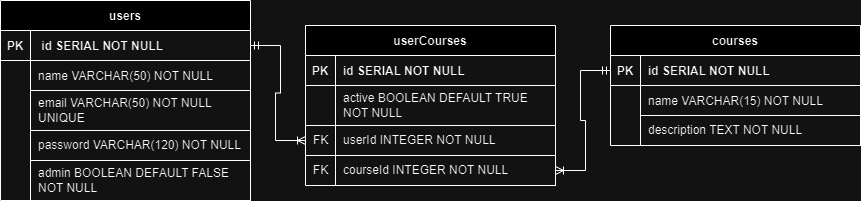

The diagram above was exported from draw.io. Its source (the exported page's mxGraphModel, read from the mxfile embedded in the PNG):
<mxGraphModel dx="880" dy="470" grid="1" gridSize="10" guides="1" tooltips="1" connect="1" arrows="1" fold="1" page="1" pageScale="1" pageWidth="850" pageHeight="1100" math="0" shadow="0" extFonts="Permanent Marker^https://fonts.googleapis.com/css?family=Permanent+Marker">
  <root>
    <mxCell id="0" />
    <mxCell id="1" parent="0" />
    <mxCell id="C-vyLk0tnHw3VtMMgP7b-2" value="courses" style="shape=table;startSize=30;container=1;collapsible=1;childLayout=tableLayout;fixedRows=1;rowLines=0;fontStyle=1;align=center;resizeLast=1;" parent="1" vertex="1">
      <mxGeometry x="750" y="185" width="250" height="120" as="geometry" />
    </mxCell>
    <mxCell id="C-vyLk0tnHw3VtMMgP7b-3" value="" style="shape=partialRectangle;collapsible=0;dropTarget=0;pointerEvents=0;fillColor=none;points=[[0,0.5],[1,0.5]];portConstraint=eastwest;top=0;left=0;right=0;bottom=1;" parent="C-vyLk0tnHw3VtMMgP7b-2" vertex="1">
      <mxGeometry y="30" width="250" height="30" as="geometry" />
    </mxCell>
    <mxCell id="C-vyLk0tnHw3VtMMgP7b-4" value="PK" style="shape=partialRectangle;overflow=hidden;connectable=0;fillColor=none;top=0;left=0;bottom=0;right=0;fontStyle=1;" parent="C-vyLk0tnHw3VtMMgP7b-3" vertex="1">
      <mxGeometry width="30" height="30" as="geometry">
        <mxRectangle width="30" height="30" as="alternateBounds" />
      </mxGeometry>
    </mxCell>
    <mxCell id="C-vyLk0tnHw3VtMMgP7b-5" value="id SERIAL NOT NULL" style="shape=partialRectangle;overflow=hidden;connectable=0;fillColor=none;top=0;left=0;bottom=0;right=0;align=left;spacingLeft=6;fontStyle=1;" parent="C-vyLk0tnHw3VtMMgP7b-3" vertex="1">
      <mxGeometry x="30" width="220" height="30" as="geometry">
        <mxRectangle width="220" height="30" as="alternateBounds" />
      </mxGeometry>
    </mxCell>
    <mxCell id="C-vyLk0tnHw3VtMMgP7b-6" value="" style="shape=partialRectangle;collapsible=0;dropTarget=0;pointerEvents=0;fillColor=none;points=[[0,0.5],[1,0.5]];portConstraint=eastwest;top=0;left=0;right=0;bottom=0;" parent="C-vyLk0tnHw3VtMMgP7b-2" vertex="1">
      <mxGeometry y="60" width="250" height="30" as="geometry" />
    </mxCell>
    <mxCell id="C-vyLk0tnHw3VtMMgP7b-7" value="" style="shape=partialRectangle;overflow=hidden;connectable=0;fillColor=none;top=0;left=0;bottom=0;right=0;" parent="C-vyLk0tnHw3VtMMgP7b-6" vertex="1">
      <mxGeometry width="30" height="30" as="geometry">
        <mxRectangle width="30" height="30" as="alternateBounds" />
      </mxGeometry>
    </mxCell>
    <mxCell id="C-vyLk0tnHw3VtMMgP7b-8" value="" style="shape=partialRectangle;overflow=hidden;connectable=0;fillColor=none;top=0;left=0;bottom=0;right=0;align=left;spacingLeft=6;" parent="C-vyLk0tnHw3VtMMgP7b-6" vertex="1">
      <mxGeometry x="30" width="220" height="30" as="geometry">
        <mxRectangle width="220" height="30" as="alternateBounds" />
      </mxGeometry>
    </mxCell>
    <mxCell id="C-vyLk0tnHw3VtMMgP7b-9" value="" style="shape=partialRectangle;collapsible=0;dropTarget=0;pointerEvents=0;fillColor=none;points=[[0,0.5],[1,0.5]];portConstraint=eastwest;top=0;left=0;right=0;bottom=0;" parent="C-vyLk0tnHw3VtMMgP7b-2" vertex="1">
      <mxGeometry y="90" width="250" height="30" as="geometry" />
    </mxCell>
    <mxCell id="C-vyLk0tnHw3VtMMgP7b-10" value="" style="shape=partialRectangle;overflow=hidden;connectable=0;fillColor=none;top=0;left=0;bottom=0;right=0;" parent="C-vyLk0tnHw3VtMMgP7b-9" vertex="1">
      <mxGeometry width="30" height="30" as="geometry">
        <mxRectangle width="30" height="30" as="alternateBounds" />
      </mxGeometry>
    </mxCell>
    <mxCell id="C-vyLk0tnHw3VtMMgP7b-11" value="" style="shape=partialRectangle;overflow=hidden;connectable=0;fillColor=none;top=0;left=0;bottom=0;right=0;align=left;spacingLeft=6;" parent="C-vyLk0tnHw3VtMMgP7b-9" vertex="1">
      <mxGeometry x="30" width="220" height="30" as="geometry">
        <mxRectangle width="220" height="30" as="alternateBounds" />
      </mxGeometry>
    </mxCell>
    <mxCell id="C-vyLk0tnHw3VtMMgP7b-13" value="userCourses" style="shape=table;startSize=30;container=1;collapsible=1;childLayout=tableLayout;fixedRows=1;rowLines=0;fontStyle=1;align=center;resizeLast=1;" parent="1" vertex="1">
      <mxGeometry x="445" y="185" width="250" height="160" as="geometry" />
    </mxCell>
    <mxCell id="C-vyLk0tnHw3VtMMgP7b-14" value="" style="shape=partialRectangle;collapsible=0;dropTarget=0;pointerEvents=0;fillColor=none;points=[[0,0.5],[1,0.5]];portConstraint=eastwest;top=0;left=0;right=0;bottom=1;" parent="C-vyLk0tnHw3VtMMgP7b-13" vertex="1">
      <mxGeometry y="30" width="250" height="30" as="geometry" />
    </mxCell>
    <mxCell id="C-vyLk0tnHw3VtMMgP7b-15" value="PK" style="shape=partialRectangle;overflow=hidden;connectable=0;fillColor=none;top=0;left=0;bottom=0;right=0;fontStyle=1;" parent="C-vyLk0tnHw3VtMMgP7b-14" vertex="1">
      <mxGeometry width="30" height="30" as="geometry">
        <mxRectangle width="30" height="30" as="alternateBounds" />
      </mxGeometry>
    </mxCell>
    <mxCell id="C-vyLk0tnHw3VtMMgP7b-16" value="id SERIAL NOT NULL" style="shape=partialRectangle;overflow=hidden;connectable=0;fillColor=none;top=0;left=0;bottom=0;right=0;align=left;spacingLeft=6;fontStyle=1;" parent="C-vyLk0tnHw3VtMMgP7b-14" vertex="1">
      <mxGeometry x="30" width="220" height="30" as="geometry">
        <mxRectangle width="220" height="30" as="alternateBounds" />
      </mxGeometry>
    </mxCell>
    <mxCell id="C-vyLk0tnHw3VtMMgP7b-17" value="" style="shape=partialRectangle;collapsible=0;dropTarget=0;pointerEvents=0;fillColor=none;points=[[0,0.5],[1,0.5]];portConstraint=eastwest;top=0;left=0;right=0;bottom=0;" parent="C-vyLk0tnHw3VtMMgP7b-13" vertex="1">
      <mxGeometry y="60" width="250" height="30" as="geometry" />
    </mxCell>
    <mxCell id="C-vyLk0tnHw3VtMMgP7b-18" value="" style="shape=partialRectangle;overflow=hidden;connectable=0;fillColor=none;top=0;left=0;bottom=0;right=0;" parent="C-vyLk0tnHw3VtMMgP7b-17" vertex="1">
      <mxGeometry width="30" height="30" as="geometry">
        <mxRectangle width="30" height="30" as="alternateBounds" />
      </mxGeometry>
    </mxCell>
    <mxCell id="C-vyLk0tnHw3VtMMgP7b-19" value="" style="shape=partialRectangle;overflow=hidden;connectable=0;fillColor=none;top=0;left=0;bottom=0;right=0;align=left;spacingLeft=6;" parent="C-vyLk0tnHw3VtMMgP7b-17" vertex="1">
      <mxGeometry x="30" width="220" height="30" as="geometry">
        <mxRectangle width="220" height="30" as="alternateBounds" />
      </mxGeometry>
    </mxCell>
    <mxCell id="C-vyLk0tnHw3VtMMgP7b-20" value="" style="shape=partialRectangle;collapsible=0;dropTarget=0;pointerEvents=0;fillColor=none;points=[[0,0.5],[1,0.5]];portConstraint=eastwest;top=0;left=0;right=0;bottom=0;" parent="C-vyLk0tnHw3VtMMgP7b-13" vertex="1">
      <mxGeometry y="90" width="250" height="30" as="geometry" />
    </mxCell>
    <mxCell id="C-vyLk0tnHw3VtMMgP7b-21" value="" style="shape=partialRectangle;overflow=hidden;connectable=0;fillColor=none;top=0;left=0;bottom=0;right=0;" parent="C-vyLk0tnHw3VtMMgP7b-20" vertex="1">
      <mxGeometry width="30" height="30" as="geometry">
        <mxRectangle width="30" height="30" as="alternateBounds" />
      </mxGeometry>
    </mxCell>
    <mxCell id="C-vyLk0tnHw3VtMMgP7b-22" value="" style="shape=partialRectangle;overflow=hidden;connectable=0;fillColor=none;top=0;left=0;bottom=0;right=0;align=left;spacingLeft=6;" parent="C-vyLk0tnHw3VtMMgP7b-20" vertex="1">
      <mxGeometry x="30" width="220" height="30" as="geometry">
        <mxRectangle width="220" height="30" as="alternateBounds" />
      </mxGeometry>
    </mxCell>
    <mxCell id="n18L2O81zoQeffabJ5j6-5" value="name VARCHAR(15) NOT NULL" style="shape=partialRectangle;overflow=hidden;connectable=0;fillColor=none;top=0;left=0;bottom=0;right=0;align=left;spacingLeft=6;" parent="1" vertex="1">
      <mxGeometry x="780" y="245" width="220" height="30" as="geometry">
        <mxRectangle width="220" height="30" as="alternateBounds" />
      </mxGeometry>
    </mxCell>
    <mxCell id="n18L2O81zoQeffabJ5j6-6" value="description TEXT NOT NULL&amp;nbsp;" style="rounded=0;whiteSpace=wrap;html=1;fillColor=none;spacingLeft=6;align=left;" parent="1" vertex="1">
      <mxGeometry x="780" y="275" width="220" height="30" as="geometry" />
    </mxCell>
    <mxCell id="n18L2O81zoQeffabJ5j6-11" value="active BOOLEAN DEFAULT TRUE NOT NULL" style="rounded=0;whiteSpace=wrap;html=1;fillColor=none;spacingLeft=6;align=left;" parent="1" vertex="1">
      <mxGeometry x="475" y="245" width="220" height="40" as="geometry" />
    </mxCell>
    <mxCell id="n18L2O81zoQeffabJ5j6-13" value="courseId INTEGER NOT NULL" style="rounded=0;whiteSpace=wrap;html=1;fillColor=none;spacingLeft=6;align=left;" parent="1" vertex="1">
      <mxGeometry x="475" y="315" width="220" height="30" as="geometry" />
    </mxCell>
    <mxCell id="n18L2O81zoQeffabJ5j6-14" value="userId INTEGER NOT NULL" style="rounded=0;whiteSpace=wrap;html=1;fillColor=none;spacingLeft=6;align=left;" parent="1" vertex="1">
      <mxGeometry x="475" y="285" width="220" height="30" as="geometry" />
    </mxCell>
    <mxCell id="n18L2O81zoQeffabJ5j6-15" value="FK" style="rounded=0;whiteSpace=wrap;html=1;align=left;spacingLeft=6;fillColor=none;" parent="1" vertex="1">
      <mxGeometry x="445" y="285" width="30" height="30" as="geometry" />
    </mxCell>
    <mxCell id="n18L2O81zoQeffabJ5j6-16" value="FK" style="text;html=1;align=center;verticalAlign=middle;resizable=0;points=[];autosize=1;strokeColor=none;fillColor=none;" parent="1" vertex="1">
      <mxGeometry x="440" y="315" width="40" height="30" as="geometry" />
    </mxCell>
    <mxCell id="aHQJl5mrW1h3sXi8W6Pq-1" value="" style="group" vertex="1" connectable="0" parent="1">
      <mxGeometry x="140" y="160" width="250" height="200" as="geometry" />
    </mxCell>
    <mxCell id="C-vyLk0tnHw3VtMMgP7b-23" value="users" style="shape=table;startSize=30;container=1;collapsible=1;childLayout=tableLayout;fixedRows=1;rowLines=0;fontStyle=1;align=center;resizeLast=1;" parent="aHQJl5mrW1h3sXi8W6Pq-1" vertex="1">
      <mxGeometry width="250" height="200" as="geometry" />
    </mxCell>
    <mxCell id="C-vyLk0tnHw3VtMMgP7b-24" value="" style="shape=partialRectangle;collapsible=0;dropTarget=0;pointerEvents=0;fillColor=none;points=[[0,0.5],[1,0.5]];portConstraint=eastwest;top=0;left=0;right=0;bottom=1;" parent="C-vyLk0tnHw3VtMMgP7b-23" vertex="1">
      <mxGeometry y="30" width="250" height="30" as="geometry" />
    </mxCell>
    <mxCell id="C-vyLk0tnHw3VtMMgP7b-25" value="PK" style="shape=partialRectangle;overflow=hidden;connectable=0;fillColor=none;top=0;left=0;bottom=0;right=0;fontStyle=1;" parent="C-vyLk0tnHw3VtMMgP7b-24" vertex="1">
      <mxGeometry width="30" height="30" as="geometry">
        <mxRectangle width="30" height="30" as="alternateBounds" />
      </mxGeometry>
    </mxCell>
    <mxCell id="C-vyLk0tnHw3VtMMgP7b-26" value=" id SERIAL NOT NULL" style="shape=partialRectangle;overflow=hidden;connectable=0;fillColor=none;top=0;left=0;bottom=0;right=0;align=left;spacingLeft=6;fontStyle=1;" parent="C-vyLk0tnHw3VtMMgP7b-24" vertex="1">
      <mxGeometry x="30" width="220" height="30" as="geometry">
        <mxRectangle width="220" height="30" as="alternateBounds" />
      </mxGeometry>
    </mxCell>
    <mxCell id="C-vyLk0tnHw3VtMMgP7b-27" value="" style="shape=partialRectangle;collapsible=0;dropTarget=0;pointerEvents=0;fillColor=none;points=[[0,0.5],[1,0.5]];portConstraint=eastwest;top=0;left=0;right=0;bottom=0;" parent="C-vyLk0tnHw3VtMMgP7b-23" vertex="1">
      <mxGeometry y="60" width="250" height="30" as="geometry" />
    </mxCell>
    <mxCell id="C-vyLk0tnHw3VtMMgP7b-28" value="" style="shape=partialRectangle;overflow=hidden;connectable=0;fillColor=none;top=0;left=0;bottom=0;right=0;" parent="C-vyLk0tnHw3VtMMgP7b-27" vertex="1">
      <mxGeometry width="30" height="30" as="geometry">
        <mxRectangle width="30" height="30" as="alternateBounds" />
      </mxGeometry>
    </mxCell>
    <mxCell id="C-vyLk0tnHw3VtMMgP7b-29" value="name VARCHAR(50) NOT NULL" style="shape=partialRectangle;overflow=hidden;connectable=0;fillColor=none;top=0;left=0;bottom=0;right=0;align=left;spacingLeft=6;" parent="C-vyLk0tnHw3VtMMgP7b-27" vertex="1">
      <mxGeometry x="30" width="220" height="30" as="geometry">
        <mxRectangle width="220" height="30" as="alternateBounds" />
      </mxGeometry>
    </mxCell>
    <mxCell id="n18L2O81zoQeffabJ5j6-1" value="email VARCHAR(50) NOT NULL UNIQUE" style="rounded=0;whiteSpace=wrap;html=1;fillColor=none;spacingLeft=6;align=left;" parent="aHQJl5mrW1h3sXi8W6Pq-1" vertex="1">
      <mxGeometry x="30" y="90" width="220" height="40" as="geometry" />
    </mxCell>
    <mxCell id="n18L2O81zoQeffabJ5j6-3" value="password VARCHAR(120) NOT NULL&amp;nbsp;" style="rounded=0;whiteSpace=wrap;html=1;fillColor=none;spacingLeft=6;align=left;" parent="aHQJl5mrW1h3sXi8W6Pq-1" vertex="1">
      <mxGeometry x="30" y="130" width="220" height="30" as="geometry" />
    </mxCell>
    <mxCell id="n18L2O81zoQeffabJ5j6-4" value="admin BOOLEAN DEFAULT FALSE NOT NULL&amp;nbsp;" style="rounded=0;whiteSpace=wrap;html=1;fillColor=none;spacingLeft=6;align=left;" parent="aHQJl5mrW1h3sXi8W6Pq-1" vertex="1">
      <mxGeometry x="30" y="160" width="220" height="40" as="geometry" />
    </mxCell>
    <mxCell id="aHQJl5mrW1h3sXi8W6Pq-2" value="" style="edgeStyle=entityRelationEdgeStyle;fontSize=12;html=1;endArrow=ERoneToMany;startArrow=ERmandOne;rounded=0;exitX=1;exitY=0.5;exitDx=0;exitDy=0;entryX=0;entryY=0.5;entryDx=0;entryDy=0;" edge="1" parent="1" source="C-vyLk0tnHw3VtMMgP7b-24" target="n18L2O81zoQeffabJ5j6-15">
      <mxGeometry width="100" height="100" relative="1" as="geometry">
        <mxPoint x="400" y="300" as="sourcePoint" />
        <mxPoint x="500" y="200" as="targetPoint" />
      </mxGeometry>
    </mxCell>
    <mxCell id="aHQJl5mrW1h3sXi8W6Pq-3" value="" style="edgeStyle=entityRelationEdgeStyle;fontSize=12;html=1;endArrow=ERoneToMany;startArrow=ERmandOne;rounded=0;exitX=0;exitY=0.5;exitDx=0;exitDy=0;entryX=1;entryY=0.5;entryDx=0;entryDy=0;" edge="1" parent="1" source="C-vyLk0tnHw3VtMMgP7b-3" target="n18L2O81zoQeffabJ5j6-13">
      <mxGeometry width="100" height="100" relative="1" as="geometry">
        <mxPoint x="400" y="300" as="sourcePoint" />
        <mxPoint x="500" y="200" as="targetPoint" />
      </mxGeometry>
    </mxCell>
  </root>
</mxGraphModel>